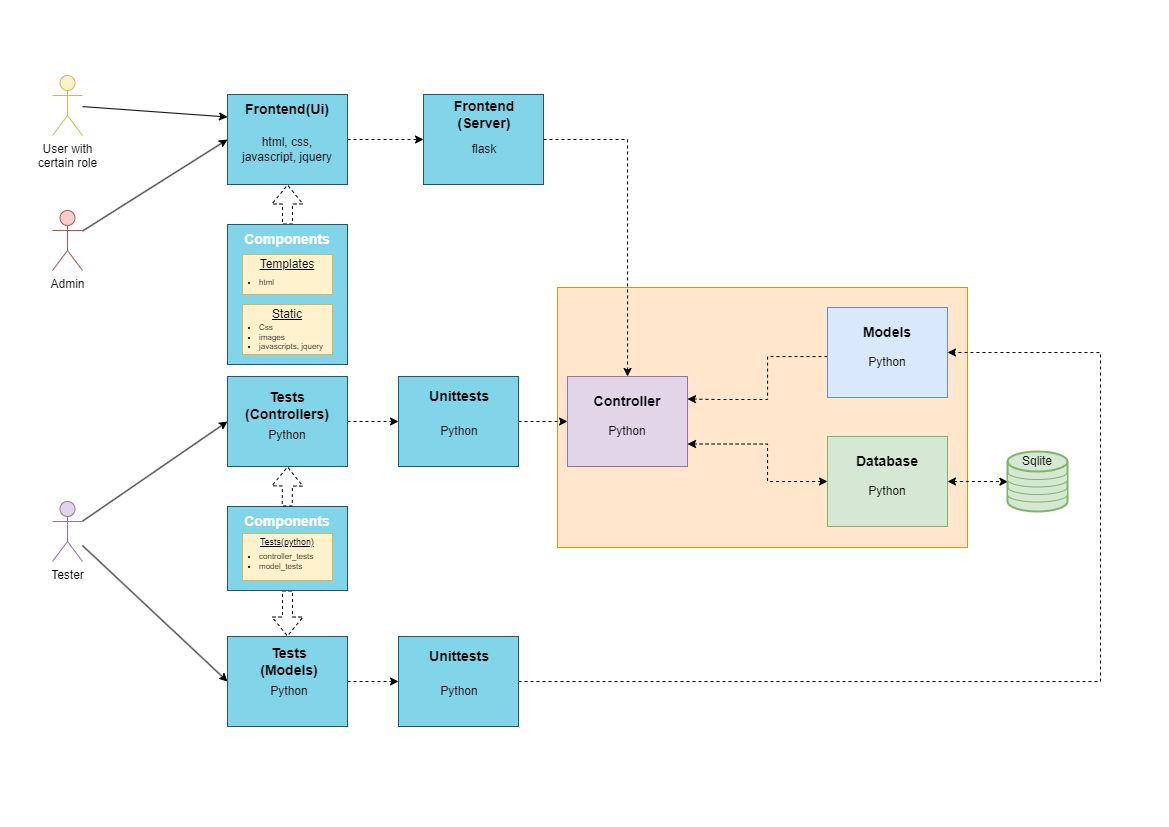

The diagram above was exported from draw.io. Its source (the exported page's mxGraphModel, read from the mxfile embedded in the PNG):
<mxGraphModel dx="1400" dy="831" grid="1" gridSize="10" guides="1" tooltips="1" connect="1" arrows="1" fold="1" page="1" pageScale="1" pageWidth="1169" pageHeight="827" math="0" shadow="0">
  <root>
    <mxCell id="0" />
    <mxCell id="1" parent="0" />
    <mxCell id="3INnjlpsInckmwFaVCA_-41" value="" style="rounded=0;whiteSpace=wrap;html=1;fillColor=#ffe6cc;strokeColor=#d79b00;" parent="1" vertex="1">
      <mxGeometry x="557" y="287" width="410" height="260" as="geometry" />
    </mxCell>
    <mxCell id="3INnjlpsInckmwFaVCA_-5" value="" style="edgeStyle=orthogonalEdgeStyle;rounded=0;orthogonalLoop=1;jettySize=auto;html=1;dashed=1;" parent="1" source="3INnjlpsInckmwFaVCA_-1" target="3INnjlpsInckmwFaVCA_-4" edge="1">
      <mxGeometry relative="1" as="geometry" />
    </mxCell>
    <mxCell id="3INnjlpsInckmwFaVCA_-1" value="" style="rounded=0;whiteSpace=wrap;html=1;fillColor=#82d4e8;strokeColor=#275568;" parent="1" vertex="1">
      <mxGeometry x="227" y="94" width="120" height="90" as="geometry" />
    </mxCell>
    <mxCell id="3INnjlpsInckmwFaVCA_-2" value="Frontend(Ui)" style="text;html=1;strokeColor=none;fillColor=none;align=center;verticalAlign=middle;whiteSpace=wrap;rounded=0;fontSize=14;fontStyle=1;fontColor=#000000;" parent="1" vertex="1">
      <mxGeometry x="247" y="94" width="80" height="30" as="geometry" />
    </mxCell>
    <mxCell id="3INnjlpsInckmwFaVCA_-3" value="html, css, javascript, jquery" style="text;html=1;strokeColor=none;fillColor=none;align=center;verticalAlign=middle;whiteSpace=wrap;rounded=0;fontColor=#000000;" parent="1" vertex="1">
      <mxGeometry x="237" y="134" width="100" height="30" as="geometry" />
    </mxCell>
    <mxCell id="3INnjlpsInckmwFaVCA_-9" value="" style="edgeStyle=orthogonalEdgeStyle;rounded=0;orthogonalLoop=1;jettySize=auto;html=1;dashed=1;" parent="1" source="3INnjlpsInckmwFaVCA_-4" target="3INnjlpsInckmwFaVCA_-8" edge="1">
      <mxGeometry relative="1" as="geometry" />
    </mxCell>
    <mxCell id="3INnjlpsInckmwFaVCA_-4" value="" style="rounded=0;whiteSpace=wrap;html=1;fillColor=#82d4e8;strokeColor=#275568;" parent="1" vertex="1">
      <mxGeometry x="423" y="94" width="120" height="90" as="geometry" />
    </mxCell>
    <mxCell id="3INnjlpsInckmwFaVCA_-6" value="Frontend&lt;br&gt;(Server)" style="text;html=1;strokeColor=none;fillColor=none;align=center;verticalAlign=middle;whiteSpace=wrap;rounded=0;fontSize=14;fontStyle=1;fontColor=#000000;" parent="1" vertex="1">
      <mxGeometry x="434" y="99" width="100" height="30" as="geometry" />
    </mxCell>
    <mxCell id="3INnjlpsInckmwFaVCA_-7" value="flask" style="text;html=1;strokeColor=none;fillColor=none;align=center;verticalAlign=middle;whiteSpace=wrap;rounded=0;fontColor=#000000;" parent="1" vertex="1">
      <mxGeometry x="434" y="134" width="100" height="30" as="geometry" />
    </mxCell>
    <mxCell id="3INnjlpsInckmwFaVCA_-20" value="" style="group;fillColor=#d5e8d4;strokeColor=#82b366;container=0;" parent="1" vertex="1" connectable="0">
      <mxGeometry x="827" y="307" width="120" height="90" as="geometry" />
    </mxCell>
    <mxCell id="3INnjlpsInckmwFaVCA_-21" value="" style="group;fillColor=#d5e8d4;strokeColor=#82b366;container=0;" parent="1" vertex="1" connectable="0">
      <mxGeometry x="567" y="376" width="120" height="90" as="geometry" />
    </mxCell>
    <mxCell id="3INnjlpsInckmwFaVCA_-22" value="" style="group;fillColor=#d5e8d4;strokeColor=#82b366;container=0;" parent="1" vertex="1" connectable="0">
      <mxGeometry x="827" y="436" width="120" height="90" as="geometry" />
    </mxCell>
    <mxCell id="3INnjlpsInckmwFaVCA_-24" value="" style="edgeStyle=orthogonalEdgeStyle;rounded=0;orthogonalLoop=1;jettySize=auto;html=1;entryX=1;entryY=0.25;entryDx=0;entryDy=0;dashed=1;" parent="1" source="3INnjlpsInckmwFaVCA_-17" target="3INnjlpsInckmwFaVCA_-8" edge="1">
      <mxGeometry relative="1" as="geometry">
        <mxPoint x="707" y="416" as="targetPoint" />
        <Array as="points">
          <mxPoint x="767" y="356" />
          <mxPoint x="767" y="399" />
          <mxPoint x="717" y="399" />
        </Array>
      </mxGeometry>
    </mxCell>
    <mxCell id="3INnjlpsInckmwFaVCA_-26" value="" style="edgeStyle=orthogonalEdgeStyle;rounded=0;orthogonalLoop=1;jettySize=auto;html=1;entryX=1;entryY=0.75;entryDx=0;entryDy=0;startArrow=classic;startFill=1;dashed=1;" parent="1" source="3INnjlpsInckmwFaVCA_-14" target="3INnjlpsInckmwFaVCA_-8" edge="1">
      <mxGeometry relative="1" as="geometry">
        <mxPoint x="747" y="481" as="targetPoint" />
        <Array as="points">
          <mxPoint x="767" y="481" />
          <mxPoint x="767" y="444" />
        </Array>
      </mxGeometry>
    </mxCell>
    <mxCell id="3INnjlpsInckmwFaVCA_-32" value="" style="edgeStyle=orthogonalEdgeStyle;rounded=0;orthogonalLoop=1;jettySize=auto;html=1;entryX=0.007;entryY=0.647;entryDx=0;entryDy=0;entryPerimeter=0;startArrow=classic;startFill=1;dashed=1;" parent="1" source="3INnjlpsInckmwFaVCA_-14" target="3INnjlpsInckmwFaVCA_-28" edge="1">
      <mxGeometry relative="1" as="geometry" />
    </mxCell>
    <mxCell id="3INnjlpsInckmwFaVCA_-38" value="" style="rounded=0;orthogonalLoop=1;jettySize=auto;html=1;entryX=0;entryY=0.25;entryDx=0;entryDy=0;" parent="1" source="3INnjlpsInckmwFaVCA_-33" target="3INnjlpsInckmwFaVCA_-1" edge="1">
      <mxGeometry relative="1" as="geometry">
        <mxPoint x="117" y="105.00000000000006" as="targetPoint" />
      </mxGeometry>
    </mxCell>
    <mxCell id="3INnjlpsInckmwFaVCA_-33" value="User with &lt;br&gt;certain role" style="shape=umlActor;verticalLabelPosition=bottom;verticalAlign=top;html=1;outlineConnect=0;fillColor=#fff2cc;strokeColor=#d6b656;" parent="1" vertex="1">
      <mxGeometry x="52" y="75" width="30" height="60" as="geometry" />
    </mxCell>
    <mxCell id="3INnjlpsInckmwFaVCA_-40" value="" style="rounded=0;orthogonalLoop=1;jettySize=auto;html=1;entryX=0;entryY=0.5;entryDx=0;entryDy=0;" parent="1" source="3INnjlpsInckmwFaVCA_-34" target="3INnjlpsInckmwFaVCA_-1" edge="1">
      <mxGeometry relative="1" as="geometry">
        <mxPoint x="117" y="236" as="targetPoint" />
      </mxGeometry>
    </mxCell>
    <mxCell id="3INnjlpsInckmwFaVCA_-34" value="Admin" style="shape=umlActor;verticalLabelPosition=bottom;verticalAlign=top;html=1;outlineConnect=0;fillColor=#f8cecc;strokeColor=#b85450;" parent="1" vertex="1">
      <mxGeometry x="52" y="210" width="30" height="60" as="geometry" />
    </mxCell>
    <mxCell id="4bu-rPrYZlvR-lWPo4WU-35" style="rounded=0;orthogonalLoop=1;jettySize=auto;html=1;entryX=0;entryY=0.5;entryDx=0;entryDy=0;" parent="1" source="3INnjlpsInckmwFaVCA_-36" target="4bu-rPrYZlvR-lWPo4WU-10" edge="1">
      <mxGeometry relative="1" as="geometry" />
    </mxCell>
    <mxCell id="4bu-rPrYZlvR-lWPo4WU-36" style="rounded=0;orthogonalLoop=1;jettySize=auto;html=1;entryX=0;entryY=0.5;entryDx=0;entryDy=0;" parent="1" source="3INnjlpsInckmwFaVCA_-36" target="4bu-rPrYZlvR-lWPo4WU-7" edge="1">
      <mxGeometry relative="1" as="geometry">
        <mxPoint x="83" y="560" as="sourcePoint" />
      </mxGeometry>
    </mxCell>
    <mxCell id="3INnjlpsInckmwFaVCA_-36" value="Tester" style="shape=umlActor;verticalLabelPosition=bottom;verticalAlign=top;html=1;outlineConnect=0;fillColor=#e1d5e7;strokeColor=#9673a6;" parent="1" vertex="1">
      <mxGeometry x="52" y="501" width="30" height="60" as="geometry" />
    </mxCell>
    <mxCell id="3INnjlpsInckmwFaVCA_-17" value="" style="rounded=0;whiteSpace=wrap;html=1;fillColor=#dae8fc;strokeColor=#6c8ebf;" parent="1" vertex="1">
      <mxGeometry x="827" y="307" width="120" height="90" as="geometry" />
    </mxCell>
    <mxCell id="3INnjlpsInckmwFaVCA_-18" value="Models" style="text;html=1;strokeColor=none;fillColor=none;align=center;verticalAlign=middle;whiteSpace=wrap;rounded=0;fontSize=14;fontStyle=1" parent="1" vertex="1">
      <mxGeometry x="857" y="317" width="60" height="30" as="geometry" />
    </mxCell>
    <mxCell id="3INnjlpsInckmwFaVCA_-19" value="Python" style="text;html=1;strokeColor=none;fillColor=none;align=center;verticalAlign=middle;whiteSpace=wrap;rounded=0;" parent="1" vertex="1">
      <mxGeometry x="857" y="347" width="60" height="30" as="geometry" />
    </mxCell>
    <mxCell id="3INnjlpsInckmwFaVCA_-14" value="" style="rounded=0;whiteSpace=wrap;html=1;fillColor=#d5e8d4;strokeColor=#82b366;" parent="1" vertex="1">
      <mxGeometry x="827" y="436" width="120" height="90" as="geometry" />
    </mxCell>
    <mxCell id="3INnjlpsInckmwFaVCA_-15" value="Database" style="text;html=1;strokeColor=none;fillColor=none;align=center;verticalAlign=middle;whiteSpace=wrap;rounded=0;fontSize=14;fontStyle=1" parent="1" vertex="1">
      <mxGeometry x="857" y="446" width="60" height="30" as="geometry" />
    </mxCell>
    <mxCell id="3INnjlpsInckmwFaVCA_-16" value="Python" style="text;html=1;strokeColor=none;fillColor=none;align=center;verticalAlign=middle;whiteSpace=wrap;rounded=0;" parent="1" vertex="1">
      <mxGeometry x="857" y="476" width="60" height="30" as="geometry" />
    </mxCell>
    <mxCell id="3INnjlpsInckmwFaVCA_-8" value="" style="rounded=0;whiteSpace=wrap;html=1;fillColor=#e1d5e7;strokeColor=#9673a6;" parent="1" vertex="1">
      <mxGeometry x="567" y="376" width="120" height="90" as="geometry" />
    </mxCell>
    <mxCell id="3INnjlpsInckmwFaVCA_-10" value="Controller" style="text;html=1;strokeColor=none;fillColor=none;align=center;verticalAlign=middle;whiteSpace=wrap;rounded=0;fontSize=14;fontStyle=1" parent="1" vertex="1">
      <mxGeometry x="597" y="386" width="60" height="30" as="geometry" />
    </mxCell>
    <mxCell id="3INnjlpsInckmwFaVCA_-11" value="Python" style="text;html=1;strokeColor=none;fillColor=none;align=center;verticalAlign=middle;whiteSpace=wrap;rounded=0;" parent="1" vertex="1">
      <mxGeometry x="597" y="416" width="60" height="30" as="geometry" />
    </mxCell>
    <mxCell id="3INnjlpsInckmwFaVCA_-27" value="" style="strokeWidth=2;html=1;shape=mxgraph.flowchart.database;whiteSpace=wrap;fillColor=#d5e8d4;strokeColor=#82b366;" parent="1" vertex="1">
      <mxGeometry x="1007" y="451" width="60" height="60" as="geometry" />
    </mxCell>
    <mxCell id="3INnjlpsInckmwFaVCA_-28" value="" style="shape=cylinder3;whiteSpace=wrap;html=1;boundedLbl=1;backgroundOutline=1;size=15;lid=0;fillColor=#d5e8d4;strokeColor=#82b366;" parent="1" vertex="1">
      <mxGeometry x="1007" y="471.5" width="60" height="15" as="geometry" />
    </mxCell>
    <mxCell id="3INnjlpsInckmwFaVCA_-29" value="" style="shape=cylinder3;whiteSpace=wrap;html=1;boundedLbl=1;backgroundOutline=1;size=15;lid=0;fillColor=#d5e8d4;strokeColor=#82b366;" parent="1" vertex="1">
      <mxGeometry x="1007" y="486.5" width="60" height="15" as="geometry" />
    </mxCell>
    <mxCell id="3INnjlpsInckmwFaVCA_-31" value="Sqlite" style="text;html=1;strokeColor=none;fillColor=none;align=center;verticalAlign=middle;whiteSpace=wrap;rounded=0;" parent="1" vertex="1">
      <mxGeometry x="1007" y="451" width="60" height="20" as="geometry" />
    </mxCell>
    <mxCell id="3INnjlpsInckmwFaVCA_-51" value="" style="rounded=0;orthogonalLoop=1;jettySize=auto;html=1;entryX=0.5;entryY=1;entryDx=0;entryDy=0;shape=flexArrow;dashed=1;" parent="1" source="3INnjlpsInckmwFaVCA_-42" target="3INnjlpsInckmwFaVCA_-1" edge="1">
      <mxGeometry relative="1" as="geometry" />
    </mxCell>
    <mxCell id="3INnjlpsInckmwFaVCA_-42" value="" style="rounded=0;whiteSpace=wrap;html=1;fillColor=#82d4e8;strokeColor=#275568;" parent="1" vertex="1">
      <mxGeometry x="227" y="224" width="120" height="140" as="geometry" />
    </mxCell>
    <mxCell id="3INnjlpsInckmwFaVCA_-43" value="Components" style="text;html=1;strokeColor=none;fillColor=none;align=center;verticalAlign=middle;whiteSpace=wrap;rounded=0;fontStyle=1;fontSize=14;fontColor=#FFFFFF;" parent="1" vertex="1">
      <mxGeometry x="257" y="224" width="60" height="30" as="geometry" />
    </mxCell>
    <mxCell id="3INnjlpsInckmwFaVCA_-44" value="" style="rounded=0;whiteSpace=wrap;html=1;fillColor=#fff2cc;strokeColor=#d6b656;" parent="1" vertex="1">
      <mxGeometry x="242" y="254" width="90" height="40" as="geometry" />
    </mxCell>
    <mxCell id="3INnjlpsInckmwFaVCA_-45" value="" style="rounded=0;whiteSpace=wrap;html=1;fillColor=#fff2cc;strokeColor=#d6b656;" parent="1" vertex="1">
      <mxGeometry x="242" y="304" width="90" height="50" as="geometry" />
    </mxCell>
    <mxCell id="3INnjlpsInckmwFaVCA_-46" value="Templates" style="text;html=1;strokeColor=none;fillColor=none;align=center;verticalAlign=middle;whiteSpace=wrap;rounded=0;fontStyle=4" parent="1" vertex="1">
      <mxGeometry x="257" y="259" width="60" height="10" as="geometry" />
    </mxCell>
    <mxCell id="3INnjlpsInckmwFaVCA_-47" value="Static" style="text;html=1;strokeColor=none;fillColor=none;align=center;verticalAlign=middle;whiteSpace=wrap;rounded=0;fontStyle=4" parent="1" vertex="1">
      <mxGeometry x="257" y="308.5" width="60" height="10" as="geometry" />
    </mxCell>
    <mxCell id="3INnjlpsInckmwFaVCA_-48" value="&lt;ul style=&quot;font-size: 8px;&quot;&gt;&lt;li style=&quot;font-size: 8px;&quot;&gt;html&lt;/li&gt;&lt;/ul&gt;" style="text;html=1;strokeColor=none;fillColor=none;align=left;verticalAlign=middle;whiteSpace=wrap;rounded=0;fontSize=8;" parent="1" vertex="1">
      <mxGeometry x="217" y="277" width="20" height="10" as="geometry" />
    </mxCell>
    <mxCell id="3INnjlpsInckmwFaVCA_-49" value="&lt;ul style=&quot;font-size: 8px;&quot;&gt;&lt;li&gt;Css&lt;/li&gt;&lt;li&gt;images&lt;/li&gt;&lt;li&gt;javascripts, jquery&lt;/li&gt;&lt;/ul&gt;" style="text;html=1;strokeColor=none;fillColor=none;align=left;verticalAlign=middle;whiteSpace=wrap;rounded=0;fontSize=10;" parent="1" vertex="1">
      <mxGeometry x="217" y="331.5" width="110" height="10" as="geometry" />
    </mxCell>
    <mxCell id="4bu-rPrYZlvR-lWPo4WU-46" style="edgeStyle=orthogonalEdgeStyle;rounded=0;orthogonalLoop=1;jettySize=auto;html=1;exitX=1;exitY=0.5;exitDx=0;exitDy=0;entryX=0;entryY=0.5;entryDx=0;entryDy=0;dashed=1;" parent="1" source="4bu-rPrYZlvR-lWPo4WU-7" target="4bu-rPrYZlvR-lWPo4WU-43" edge="1">
      <mxGeometry relative="1" as="geometry" />
    </mxCell>
    <mxCell id="4bu-rPrYZlvR-lWPo4WU-7" value="" style="rounded=0;whiteSpace=wrap;html=1;fillColor=#82d4e8;strokeColor=#275568;" parent="1" vertex="1">
      <mxGeometry x="227" y="636" width="120" height="90" as="geometry" />
    </mxCell>
    <mxCell id="4bu-rPrYZlvR-lWPo4WU-8" value="Tests (Models)" style="text;html=1;strokeColor=none;fillColor=none;align=center;verticalAlign=middle;whiteSpace=wrap;rounded=0;fontSize=14;fontStyle=1;fontColor=#000000;" parent="1" vertex="1">
      <mxGeometry x="249" y="646" width="80" height="30" as="geometry" />
    </mxCell>
    <mxCell id="4bu-rPrYZlvR-lWPo4WU-9" value="Python" style="text;html=1;strokeColor=none;fillColor=none;align=center;verticalAlign=middle;whiteSpace=wrap;rounded=0;fontColor=#000000;" parent="1" vertex="1">
      <mxGeometry x="239" y="676" width="100" height="30" as="geometry" />
    </mxCell>
    <mxCell id="4bu-rPrYZlvR-lWPo4WU-47" style="edgeStyle=orthogonalEdgeStyle;rounded=0;orthogonalLoop=1;jettySize=auto;html=1;exitX=1;exitY=0.5;exitDx=0;exitDy=0;entryX=0;entryY=0.5;entryDx=0;entryDy=0;dashed=1;" parent="1" source="4bu-rPrYZlvR-lWPo4WU-10" target="4bu-rPrYZlvR-lWPo4WU-39" edge="1">
      <mxGeometry relative="1" as="geometry" />
    </mxCell>
    <mxCell id="4bu-rPrYZlvR-lWPo4WU-10" value="" style="rounded=0;whiteSpace=wrap;html=1;fillColor=#82d4e8;strokeColor=#275568;" parent="1" vertex="1">
      <mxGeometry x="227" y="376" width="120" height="90" as="geometry" />
    </mxCell>
    <mxCell id="4bu-rPrYZlvR-lWPo4WU-11" value="Tests (Controllers)" style="text;html=1;strokeColor=none;fillColor=none;align=center;verticalAlign=middle;whiteSpace=wrap;rounded=0;fontSize=14;fontStyle=1;fontColor=#000000;" parent="1" vertex="1">
      <mxGeometry x="247" y="389.5" width="80" height="30" as="geometry" />
    </mxCell>
    <mxCell id="4bu-rPrYZlvR-lWPo4WU-12" value="Python" style="text;html=1;strokeColor=none;fillColor=none;align=center;verticalAlign=middle;whiteSpace=wrap;rounded=0;fontColor=#000000;" parent="1" vertex="1">
      <mxGeometry x="237" y="419.5" width="100" height="30" as="geometry" />
    </mxCell>
    <mxCell id="BnylG5tKCWgmqOHqfDnl-3" value="" style="edgeStyle=orthogonalEdgeStyle;rounded=0;orthogonalLoop=1;jettySize=auto;html=1;entryX=0.5;entryY=0;entryDx=0;entryDy=0;shape=flexArrow;dashed=1;" parent="1" source="4bu-rPrYZlvR-lWPo4WU-13" target="4bu-rPrYZlvR-lWPo4WU-7" edge="1">
      <mxGeometry relative="1" as="geometry" />
    </mxCell>
    <mxCell id="4bu-rPrYZlvR-lWPo4WU-13" value="" style="rounded=0;whiteSpace=wrap;html=1;fillColor=#82d4e8;strokeColor=#275568;" parent="1" vertex="1">
      <mxGeometry x="227" y="506" width="120" height="84" as="geometry" />
    </mxCell>
    <mxCell id="4bu-rPrYZlvR-lWPo4WU-14" value="Components" style="text;html=1;strokeColor=none;fillColor=none;align=center;verticalAlign=middle;whiteSpace=wrap;rounded=0;fontStyle=1;fontSize=14;fontColor=#FFFFFF;" parent="1" vertex="1">
      <mxGeometry x="257" y="506" width="60" height="30" as="geometry" />
    </mxCell>
    <mxCell id="4bu-rPrYZlvR-lWPo4WU-15" value="" style="rounded=0;whiteSpace=wrap;html=1;fillColor=#fff2cc;strokeColor=#d6b656;" parent="1" vertex="1">
      <mxGeometry x="242" y="533" width="90" height="47" as="geometry" />
    </mxCell>
    <mxCell id="4bu-rPrYZlvR-lWPo4WU-17" value="&lt;font style=&quot;font-size: 9px;&quot;&gt;Tests(python)&lt;br&gt;&lt;/font&gt;" style="text;html=1;strokeColor=none;fillColor=none;align=center;verticalAlign=middle;whiteSpace=wrap;rounded=0;fontStyle=4" parent="1" vertex="1">
      <mxGeometry x="257" y="536" width="60" height="10" as="geometry" />
    </mxCell>
    <mxCell id="4bu-rPrYZlvR-lWPo4WU-19" value="&lt;ul style=&quot;&quot;&gt;&lt;li style=&quot;&quot;&gt;controller_tests&lt;br&gt;&lt;/li&gt;&lt;li style=&quot;&quot;&gt;model_tests&lt;br&gt;&lt;/li&gt;&lt;/ul&gt;" style="text;html=1;strokeColor=none;fillColor=none;align=left;verticalAlign=middle;whiteSpace=wrap;rounded=0;fontSize=8;" parent="1" vertex="1">
      <mxGeometry x="217" y="556" width="20" height="10" as="geometry" />
    </mxCell>
    <mxCell id="4bu-rPrYZlvR-lWPo4WU-22" value="" style="rounded=0;orthogonalLoop=1;jettySize=auto;html=1;entryX=0.5;entryY=1;entryDx=0;entryDy=0;shape=flexArrow;dashed=1;" parent="1" edge="1">
      <mxGeometry relative="1" as="geometry">
        <mxPoint x="286.71" y="506" as="sourcePoint" />
        <mxPoint x="286.71" y="466" as="targetPoint" />
        <Array as="points">
          <mxPoint x="287" y="466" />
        </Array>
      </mxGeometry>
    </mxCell>
    <mxCell id="4bu-rPrYZlvR-lWPo4WU-48" style="edgeStyle=orthogonalEdgeStyle;rounded=0;orthogonalLoop=1;jettySize=auto;html=1;exitX=1;exitY=0.5;exitDx=0;exitDy=0;entryX=0;entryY=0.5;entryDx=0;entryDy=0;dashed=1;" parent="1" source="4bu-rPrYZlvR-lWPo4WU-39" target="3INnjlpsInckmwFaVCA_-8" edge="1">
      <mxGeometry relative="1" as="geometry" />
    </mxCell>
    <mxCell id="4bu-rPrYZlvR-lWPo4WU-39" value="" style="rounded=0;whiteSpace=wrap;html=1;fillColor=#82d4e8;strokeColor=#275568;" parent="1" vertex="1">
      <mxGeometry x="398" y="376" width="120" height="90" as="geometry" />
    </mxCell>
    <mxCell id="4bu-rPrYZlvR-lWPo4WU-40" value="Unittests" style="text;html=1;strokeColor=none;fillColor=none;align=center;verticalAlign=middle;whiteSpace=wrap;rounded=0;fontSize=14;fontStyle=1;fontColor=#000000;" parent="1" vertex="1">
      <mxGeometry x="409" y="381" width="100" height="30" as="geometry" />
    </mxCell>
    <mxCell id="4bu-rPrYZlvR-lWPo4WU-41" value="Python" style="text;html=1;strokeColor=none;fillColor=none;align=center;verticalAlign=middle;whiteSpace=wrap;rounded=0;fontColor=#000000;" parent="1" vertex="1">
      <mxGeometry x="409" y="416" width="100" height="30" as="geometry" />
    </mxCell>
    <mxCell id="BnylG5tKCWgmqOHqfDnl-7" value="" style="edgeStyle=orthogonalEdgeStyle;rounded=0;orthogonalLoop=1;jettySize=auto;html=1;entryX=1;entryY=0.5;entryDx=0;entryDy=0;dashed=1;" parent="1" source="4bu-rPrYZlvR-lWPo4WU-43" target="3INnjlpsInckmwFaVCA_-17" edge="1">
      <mxGeometry relative="1" as="geometry">
        <mxPoint x="598" y="681" as="targetPoint" />
        <Array as="points">
          <mxPoint x="1100" y="681" />
          <mxPoint x="1100" y="352" />
        </Array>
      </mxGeometry>
    </mxCell>
    <mxCell id="4bu-rPrYZlvR-lWPo4WU-43" value="" style="rounded=0;whiteSpace=wrap;html=1;fillColor=#82d4e8;strokeColor=#275568;" parent="1" vertex="1">
      <mxGeometry x="398" y="636" width="120" height="90" as="geometry" />
    </mxCell>
    <mxCell id="4bu-rPrYZlvR-lWPo4WU-44" value="Unittests" style="text;html=1;strokeColor=none;fillColor=none;align=center;verticalAlign=middle;whiteSpace=wrap;rounded=0;fontSize=14;fontStyle=1;fontColor=#000000;" parent="1" vertex="1">
      <mxGeometry x="409" y="641" width="100" height="30" as="geometry" />
    </mxCell>
    <mxCell id="4bu-rPrYZlvR-lWPo4WU-45" value="Python" style="text;html=1;strokeColor=none;fillColor=none;align=center;verticalAlign=middle;whiteSpace=wrap;rounded=0;fontColor=#000000;" parent="1" vertex="1">
      <mxGeometry x="409" y="676" width="100" height="30" as="geometry" />
    </mxCell>
  </root>
</mxGraphModel>